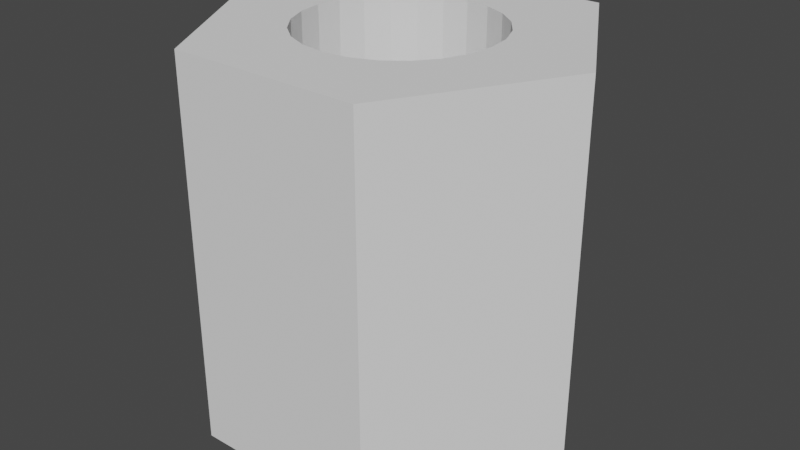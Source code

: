 # Source: M3Spacer.blend  (saved by Blender 2.91.10; exported with 4.5.12 LTS)
import bpy
from mathutils import Matrix  # noqa: F401  (used for matrix-valued properties, if any)

bpy.ops.wm.read_factory_settings(use_empty=True)
scene = bpy.context.scene
scene.name = 'Scene'

# ---- collections
col_collection = bpy.data.collections.new('Collection'); scene.collection.children.link(col_collection)

# ---- world
world_world = bpy.data.worlds.new('World'); scene.world = world_world
world_world.use_nodes = True; world_world.node_tree.nodes.clear()
_N = world_world.node_tree.nodes; _L = world_world.node_tree.links
n0 = _N.new('ShaderNodeOutputWorld'); n0.name = 'World Output'; n0.location = (300, 300)
n1 = _N.new('ShaderNodeBackground'); n1.name = 'Background'; n1.location = (10, 300)
n1.inputs[0].default_value = (0.05088, 0.05088, 0.05088, 1.0)
_L.new(n1.outputs[0], n0.inputs[0])
n0.is_active_output = True
world_world.color = (0.05088, 0.05088, 0.05088)
world_world.use_sun_shadow = False
world_world.sun_shadow_jitter_overblur = 0.0

# ---- meshes
me_m3x10 = bpy.data.meshes.new('M3X10')
me_m3x10.from_pydata([(21.3, 0.75, 5.998), (21.45, 0.3882, 0.0), (21.45, 0.3882, 5.998), (21.3, 0.75, 0.0), (21.5, 3.525e-16, 0.0), (21.5, 3.525e-16, 5.998), (21.45, -0.3882, 0.0), (21.45, -0.3882, 5.998), (18.5, -2.598, 0.0), (18.55, -0.3882, 0.0), (18.5, 7.05e-16, 0.0), (18.7, -0.75, 0.0), (18.94, -1.061, 0.0), (19.25, -1.299, 0.0), (21.5, -2.598, 0.0), (19.61, -1.449, 0.0), (20.0, -1.5, 0.0), (20.39, -1.449, 0.0), (20.75, -1.299, 0.0), (21.06, -1.061, 0.0), (21.3, -0.75, 0.0), (23.0, 3.525e-16, 0.0), (21.5, 2.598, 0.0), (18.5, 2.598, 0.0), (17.0, 7.05e-16, 0.0), (18.55, 0.3882, 0.0), (18.7, 0.75, 0.0), (18.94, 1.061, 0.0), (19.25, 1.299, 0.0), (19.61, 1.449, 0.0), (20.0, 1.5, 0.0), (20.39, 1.449, 0.0), (20.75, 1.299, 0.0), (21.06, 1.061, 0.0), (21.3, -0.75, 5.998), (21.06, -1.061, 5.998), (20.75, -1.299, 5.998), (20.39, -1.449, 5.998), (20.0, -1.5, 5.998), (19.61, -1.449, 5.998), (19.25, -1.299, 5.998), (18.94, -1.061, 5.998), (18.7, -0.75, 5.998), (18.55, -0.3882, 5.998), (18.5, 7.05e-16, 5.998), (18.55, 0.3882, 5.998), (18.7, 0.75, 5.998), (18.94, 1.061, 5.998), (19.25, 1.299, 5.998), (19.61, 1.449, 5.998), (20.0, 1.5, 5.998), (20.39, 1.449, 5.998), (20.75, 1.299, 5.998), (21.06, 1.061, 5.998), (18.5, 2.598, 5.998), (17.0, 7.05e-16, 5.998), (18.5, -2.598, 5.998), (21.5, -2.598, 5.998), (23.0, 3.525e-16, 5.998), (21.5, 2.598, 5.998)], [], [(0, 1, 2), (1, 0, 3), (2, 4, 5), (4, 2, 1), (5, 6, 7), (6, 5, 4), (8, 10, 9), (9, 11, 8), (11, 12, 8), (12, 13, 8), (13, 14, 8), (13, 15, 14), (15, 16, 14), (16, 17, 14), (17, 18, 14), (18, 19, 14), (19, 20, 14), (20, 6, 14), (6, 4, 14), (4, 21, 14), (4, 22, 21), (8, 24, 23), (23, 8, 10), (23, 25, 10), (23, 26, 25), (23, 27, 26), (23, 28, 27), (23, 22, 28), (22, 29, 28), (22, 30, 29), (22, 31, 30), (22, 32, 31), (22, 33, 32), (22, 3, 33), (22, 1, 3), (22, 4, 1), (7, 20, 34), (20, 7, 6), (34, 19, 35), (19, 34, 20), (36, 19, 18), (19, 36, 35), (37, 18, 17), (18, 37, 36), (38, 17, 16), (17, 38, 37), (39, 16, 15), (16, 39, 38), (40, 15, 13), (15, 40, 39), (41, 13, 12), (13, 41, 40), (11, 41, 12), (41, 11, 42), (9, 42, 11), (42, 9, 43), (10, 43, 9), (43, 10, 44), (25, 44, 10), (44, 25, 45), (26, 45, 25), (45, 26, 46), (27, 46, 26), (46, 27, 47), (48, 27, 28), (27, 48, 47), (49, 28, 29), (28, 49, 48), (50, 29, 30), (29, 50, 49), (51, 30, 31), (30, 51, 50), (52, 31, 32), (31, 52, 51), (53, 32, 33), (32, 53, 52), (53, 3, 0), (3, 53, 33), (54, 24, 55), (24, 54, 23), (55, 8, 56), (8, 55, 24), (57, 8, 14), (8, 57, 56), (21, 57, 14), (57, 21, 58), (22, 58, 21), (58, 22, 59), (54, 22, 23), (22, 54, 59), (56, 43, 44), (43, 56, 42), (42, 56, 41), (41, 56, 40), (40, 56, 57), (40, 57, 39), (39, 57, 38), (38, 57, 37), (37, 57, 36), (36, 57, 35), (35, 57, 34), (34, 57, 7), (7, 57, 5), (5, 57, 58), (5, 58, 59), (56, 54, 55), (54, 56, 44), (54, 44, 45), (54, 45, 46), (54, 46, 47), (54, 47, 48), (54, 48, 59), (59, 48, 49), (59, 49, 50), (59, 50, 51), (59, 51, 52), (59, 52, 53), (59, 53, 0), (59, 0, 2), (59, 2, 5)])
me_m3x10.use_remesh_fix_poles = True
me_m3x10.use_remesh_preserve_attributes = False
me_m3x10.use_mirror_vertex_groups = False
me_m3x10.update()

# ---- objects
ob_m3x10 = bpy.data.objects.new('M3X10', me_m3x10)

# ---- transforms, parenting, visibility, modifiers, constraints
ob_m3x10.location = (0.0, 0.0, 0.0)
ob_m3x10.lineart.crease_threshold = 0.0

# ---- collection membership
col_collection.objects.link(ob_m3x10)

# ---- scene / render settings (as saved in the file)
scene.frame_start = 1; scene.frame_end = 250; scene.frame_set(1)
scene.render.engine = 'BLENDER_EEVEE_NEXT'
scene.cycles.use_denoising = False
scene.cycles.samples = 128
scene.cycles.sampling_pattern = 'TABULATED_SOBOL'
scene.cycles.use_adaptive_sampling = False
scene.cycles.use_light_tree = False
scene.view_settings.view_transform = 'Filmic'
bpy.context.view_layer.update()

# ---- added for rendering (the .blend has no active camera and no usable light): camera, sun
cam_auto = bpy.data.cameras.new('AutoCamera')
cam_auto.lens = 50.0
cam_auto.sensor_width = 36.0
cam_auto.clip_end = 1000.0
ob_auto_camera = bpy.data.objects.new('AutoCamera', cam_auto)
scene.collection.objects.link(ob_auto_camera)
ob_auto_camera.location = (29.2047, -11.0456, 10.3627)
ob_auto_camera.rotation_euler = (1.09748, -7.21219e-08, 0.694738)
scene.camera = ob_auto_camera
light_auto_sun = bpy.data.lights.new('AutoSun', 'SUN')
light_auto_sun.energy = 3.0
light_auto_sun.angle = 0.0523599
ob_auto_sun = bpy.data.objects.new('AutoSun', light_auto_sun)
scene.collection.objects.link(ob_auto_sun)
ob_auto_sun.rotation_euler = (0.872665, 0.174533, 0.523599)
bpy.context.view_layer.update()
